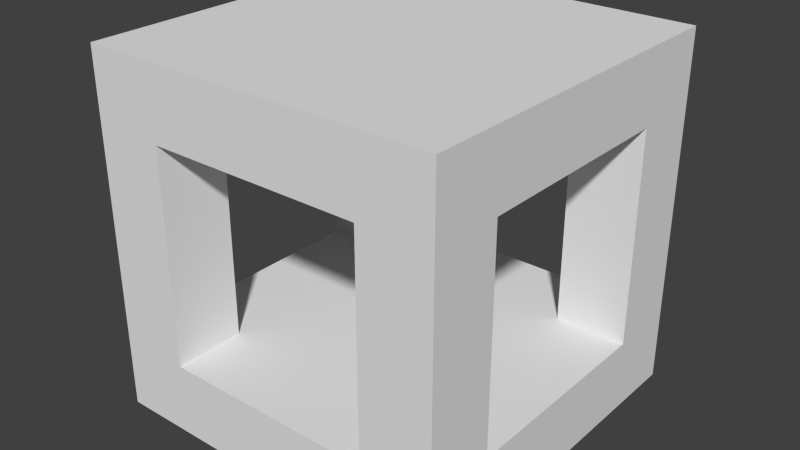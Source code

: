 # Source: power_optimizer.blend  (saved by Blender 2.79.0; exported with 4.5.12 LTS)
import bpy
from mathutils import Matrix  # noqa: F401  (used for matrix-valued properties, if any)

bpy.ops.wm.read_factory_settings(use_empty=True)
scene = bpy.context.scene
scene.name = 'Scene'

# ---- collections
col_collection_1 = bpy.data.collections.new('Collection 1'); scene.collection.children.link(col_collection_1)

# ---- world
world_world = bpy.data.worlds.new('World'); scene.world = world_world
world_world.color = (0.05088, 0.05088, 0.05088)
world_world.use_sun_shadow = False
world_world.sun_shadow_jitter_overblur = 0.0
world_world.cycles.sampling_method = 'NONE'
world_world.cycles.sample_map_resolution = 256

# ---- meshes
me_cube_002 = bpy.data.meshes.new('Cube.002')
me_cube_002.from_pydata([(0.2, 0.8, 0.2), (1.431e-06, 0.8, 0.2), (0.2, 0.8, 0.8), (-1.431e-06, 0.8, 0.8), (0.2, 1.0, 0.2), (0.2, 1.0, 0.8), (-1.311e-06, 1.0, 0.8), (0.8, 0.2, 0.8), (1.0, 0.2, 0.8), (1.0, 0.2, 0.2), (0.8, 0.2, 0.2), (0.8, -8.941e-08, 0.8), (1.0, -8.941e-08, 0.8), (0.8, -8.941e-08, 0.2), (0.2, -8.941e-08, 0.2), (0.2, -8.941e-08, 0.8), (-1.431e-06, -8.941e-08, 0.8), (1.431e-06, 0.2, 0.2), (0.2, 0.2, 0.2), (0.2, 0.2, 0.8), (-1.311e-06, 0.2, 0.8), (1.0, 1.0, 0.0), (0.0, 1.0, 0.0), (0.0, 1.0, 0.2), (1.0, 1.0, 0.2), (1.0, -1.043e-07, 0.0), (0.0, -1.043e-07, 0.0), (1.0, -1.043e-07, 0.2), (0.0, -1.043e-07, 0.2), (-1.311e-06, 1.0, 1.0), (1.0, 1.0, 1.0), (1.0, 1.0, 0.8), (-1.431e-06, -8.941e-08, 1.0), (1.0, -8.941e-08, 1.0), (0.8, 1.0, 0.8), (0.8, 1.0, 0.2), (0.8, 0.8, 0.8), (1.0, 0.8, 0.8), (0.8, 0.8, 0.2), (1.0, 0.8, 0.2)], [], [(9, 8, 12, 27), (4, 5, 2, 0), (7, 11, 12, 8), (6, 3, 2, 5), (10, 7, 8, 9), (10, 13, 11, 7), (28, 14, 15, 16), (17, 18, 14, 28), (18, 19, 15, 14), (10, 9, 27, 13), (13, 27, 12, 11), (20, 16, 15, 19), (17, 20, 19, 18), (17, 28, 16, 20), (27, 28, 26, 25), (21, 25, 26, 22), (24, 23, 28, 27), (24, 21, 22, 23), (23, 22, 26, 28), (24, 27, 25, 21), (16, 12, 33, 32), (29, 32, 33, 30), (6, 31, 12, 16), (6, 29, 30, 31), (31, 30, 33, 12), (6, 16, 32, 29), (23, 6, 5, 4), (23, 1, 3, 6), (23, 4, 0, 1), (1, 0, 2, 3), (24, 31, 37, 39), (34, 36, 37, 31), (35, 34, 31, 24), (35, 38, 36, 34), (35, 24, 39, 38), (38, 39, 37, 36)])
_uv = me_cube_002.uv_layers.new(name='UVMap')
_uv.uv.foreach_set('vector', [0.2378, 0.2753, 0.2378, 0.7113, 0.09244, 0.7113, 0.09244, 0.2753, 0.2378, 0.2753, 0.2378, 0.7113, 0.09244, 0.7113, 0.09244, 0.2753, 0.3305, 0.324, 0.3305, 0.06064, 0.5938, 0.06064, 0.5938, 0.324, 0.3305, 0.324, 0.3305, 0.06064, 0.5938, 0.06064, 0.5938, 0.324, 0.7088, 0.2616, 0.7088, 0.7045, 0.8564, 0.7045, 0.8564, 0.2616, 0.2378, 0.2753, 0.09244, 0.2753, 0.09244, 0.7113, 0.2378, 0.7113, 0.2297, 0.6959, 0.03843, 0.6959, 0.03843, 0.2788, 0.2297, 0.2788, 0.3305, 0.324, 0.5938, 0.324, 0.5938, 0.06064, 0.3305, 0.06064, 0.2378, 0.2753, 0.2378, 0.7113, 0.09244, 0.7113, 0.09244, 0.2753, 0.3305, 0.324, 0.5938, 0.324, 0.5938, 0.06064, 0.3305, 0.06064, 0.2297, 0.6959, 0.03843, 0.6959, 0.03843, 0.2788, 0.2297, 0.2788, 0.3305, 0.324, 0.3305, 0.06064, 0.5938, 0.06064, 0.5938, 0.324, 0.7088, 0.2616, 0.7088, 0.7045, 0.8564, 0.7045, 0.8564, 0.2616, 0.2378, 0.2753, 0.09244, 0.2753, 0.09244, 0.7113, 0.2378, 0.7113, 0.9993, 0.692, 0.002029, 0.692, 0.0003382, 0.9395, 0.9997, 0.9395, 0.0, 0.0, 1.0, 0.0, 1.0, 1.0, 0.0, 1.0, 0.0, 0.0, 0.0, 1.0, 1.0, 1.0, 1.0, 0.0, 0.9993, 0.692, 0.9997, 0.9395, 0.0003382, 0.9395, 0.002029, 0.692, 0.9993, 0.692, 0.9997, 0.9395, 0.0003382, 0.9395, 0.002029, 0.692, 0.9993, 0.692, 0.002029, 0.692, 0.0003382, 0.9395, 0.9997, 0.9395, 0.0006793, 0.9395, 0.998, 0.9395, 0.9997, 0.692, 0.0003382, 0.692, 0.0, 0.0, 1.0, 0.0, 1.0, 1.0, 0.0, 1.0, 0.0, 0.0, 0.0, 1.0, 1.0, 1.0, 1.0, 0.0, 0.0006793, 0.9395, 0.0003382, 0.692, 0.9997, 0.692, 0.998, 0.9395, 0.0006793, 0.9395, 0.0003382, 0.692, 0.9997, 0.692, 0.998, 0.9395, 0.0006793, 0.9395, 0.998, 0.9395, 0.9997, 0.692, 0.0003382, 0.692, 0.7088, 0.2616, 0.7088, 0.7045, 0.8564, 0.7045, 0.8564, 0.2616, 0.2378, 0.2753, 0.09244, 0.2753, 0.09244, 0.7113, 0.2378, 0.7113, 0.3305, 0.324, 0.5938, 0.324, 0.5938, 0.06064, 0.3305, 0.06064, 0.7088, 0.2616, 0.8564, 0.2616, 0.8564, 0.7045, 0.7088, 0.7045, 0.2378, 0.2753, 0.2378, 0.7113, 0.09244, 0.7113, 0.09244, 0.2753, 0.3305, 0.324, 0.3305, 0.06064, 0.5938, 0.06064, 0.5938, 0.324, 0.7088, 0.2616, 0.7088, 0.7045, 0.8564, 0.7045, 0.8564, 0.2616, 0.2378, 0.2753, 0.09244, 0.2753, 0.09244, 0.7113, 0.2378, 0.7113, 0.3305, 0.324, 0.5938, 0.324, 0.5938, 0.06064, 0.3305, 0.06064, 0.7088, 0.2616, 0.8564, 0.2616, 0.8564, 0.7045, 0.7088, 0.7045])
me_cube_002.use_remesh_preserve_volume = False
me_cube_002.use_remesh_preserve_attributes = False
me_cube_002.use_mirror_vertex_groups = False
me_cube_002.update()

# ---- objects
ob_cube_002 = bpy.data.objects.new('Cube.002', me_cube_002)

# ---- transforms, parenting, visibility, modifiers, constraints
ob_cube_002.location = (0.0, -1.0, 0.0)
ob_cube_002.lineart.crease_threshold = 0.0

# ---- collection membership
col_collection_1.objects.link(ob_cube_002)

# ---- scene / render settings (as saved in the file)
scene.frame_start = 1; scene.frame_end = 250; scene.frame_set(1)
scene.render.engine = 'BLENDER_EEVEE_NEXT'
scene.render.image_settings.color_mode = 'RGB'
scene.render.image_settings.compression = 90
scene.render.resolution_percentage = 50
scene.render.dither_intensity = 0.0
scene.cycles.use_denoising = False
scene.cycles.samples = 10
scene.cycles.sampling_pattern = 'TABULATED_SOBOL'
scene.cycles.light_sampling_threshold = 0.0
scene.cycles.use_adaptive_sampling = False
scene.cycles.use_light_tree = False
scene.cycles.blur_glossy = 0.0
scene.cycles.volume_bounces = 1
scene.cycles.pixel_filter_type = 'GAUSSIAN'
scene.cycles.sample_clamp_indirect = 0.0
scene.view_settings.view_transform = 'Standard'
bpy.context.view_layer.update()

# ---- added for rendering (the .blend has no active camera and no usable light): camera, sun
cam_auto = bpy.data.cameras.new('AutoCamera')
cam_auto.lens = 50.0
cam_auto.sensor_width = 36.0
cam_auto.clip_end = 1000.0
ob_auto_camera = bpy.data.objects.new('AutoCamera', cam_auto)
scene.collection.objects.link(ob_auto_camera)
ob_auto_camera.location = (2.10254, -2.42304, 1.78203)
ob_auto_camera.rotation_euler = (1.09748, -7.21219e-08, 0.694738)
scene.camera = ob_auto_camera
light_auto_sun = bpy.data.lights.new('AutoSun', 'SUN')
light_auto_sun.energy = 3.0
light_auto_sun.angle = 0.0523599
ob_auto_sun = bpy.data.objects.new('AutoSun', light_auto_sun)
scene.collection.objects.link(ob_auto_sun)
ob_auto_sun.rotation_euler = (0.872665, 0.174533, 0.523599)
bpy.context.view_layer.update()
